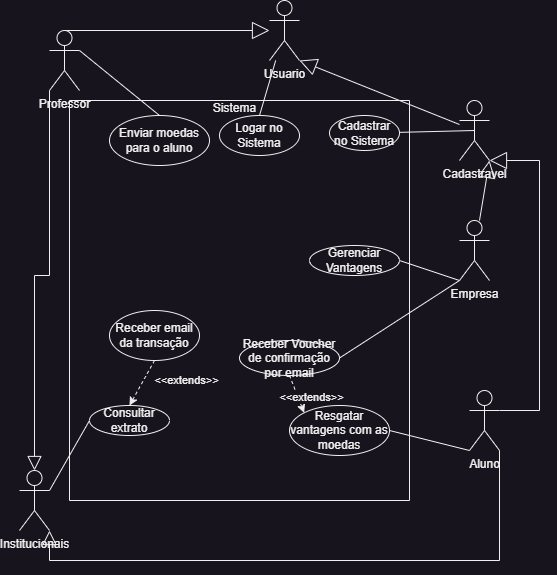

The diagram above was exported from draw.io. Its source (the exported page's mxGraphModel, read from the mxfile embedded in the PNG):
<mxGraphModel dx="1379" dy="764" grid="1" gridSize="10" guides="1" tooltips="1" connect="1" arrows="1" fold="1" page="1" pageScale="1" pageWidth="827" pageHeight="1169" math="0" shadow="0">
  <root>
    <mxCell id="0" />
    <mxCell id="1" parent="0" />
    <mxCell id="I1AMb1BQxjk4eKafT9W8-1" value="Usuario" style="shape=umlActor;verticalLabelPosition=bottom;verticalAlign=top;html=1;outlineConnect=0;" parent="1" vertex="1">
      <mxGeometry x="360" y="70" width="30" height="60" as="geometry" />
    </mxCell>
    <mxCell id="I1AMb1BQxjk4eKafT9W8-6" style="rounded=0;orthogonalLoop=1;jettySize=auto;html=1;exitX=0.5;exitY=0;exitDx=0;exitDy=0;exitPerimeter=0;endArrow=block;endFill=0;strokeWidth=1;endSize=15;" parent="1" source="I1AMb1BQxjk4eKafT9W8-3" target="I1AMb1BQxjk4eKafT9W8-1" edge="1">
      <mxGeometry relative="1" as="geometry" />
    </mxCell>
    <mxCell id="I1AMb1BQxjk4eKafT9W8-35" style="edgeStyle=orthogonalEdgeStyle;rounded=0;orthogonalLoop=1;jettySize=auto;html=1;exitX=0;exitY=1;exitDx=0;exitDy=0;exitPerimeter=0;entryX=0.5;entryY=0;entryDx=0;entryDy=0;entryPerimeter=0;endArrow=block;endFill=0;startArrow=none;startFill=0;endSize=12;" parent="1" source="I1AMb1BQxjk4eKafT9W8-3" target="I1AMb1BQxjk4eKafT9W8-34" edge="1">
      <mxGeometry relative="1" as="geometry" />
    </mxCell>
    <mxCell id="I1AMb1BQxjk4eKafT9W8-3" value="Professor" style="shape=umlActor;verticalLabelPosition=bottom;verticalAlign=top;html=1;outlineConnect=0;" parent="1" vertex="1">
      <mxGeometry x="140" y="100" width="30" height="60" as="geometry" />
    </mxCell>
    <mxCell id="I1AMb1BQxjk4eKafT9W8-5" value="" style="endArrow=none;html=1;rounded=0;endFill=0;entryX=0.5;entryY=0;entryDx=0;entryDy=0;" parent="1" source="I1AMb1BQxjk4eKafT9W8-1" target="I1AMb1BQxjk4eKafT9W8-4" edge="1">
      <mxGeometry width="50" height="50" relative="1" as="geometry">
        <mxPoint x="440" y="230" as="sourcePoint" />
        <mxPoint x="490" y="180" as="targetPoint" />
      </mxGeometry>
    </mxCell>
    <mxCell id="I1AMb1BQxjk4eKafT9W8-8" style="rounded=0;orthogonalLoop=1;jettySize=auto;html=1;exitX=0.5;exitY=0;exitDx=0;exitDy=0;entryX=1;entryY=0.3333333333333333;entryDx=0;entryDy=0;entryPerimeter=0;endArrow=none;endFill=0;" parent="1" source="I1AMb1BQxjk4eKafT9W8-7" target="I1AMb1BQxjk4eKafT9W8-3" edge="1">
      <mxGeometry relative="1" as="geometry" />
    </mxCell>
    <mxCell id="I1AMb1BQxjk4eKafT9W8-36" style="edgeStyle=orthogonalEdgeStyle;rounded=0;orthogonalLoop=1;jettySize=auto;html=1;exitX=1;exitY=1;exitDx=0;exitDy=0;exitPerimeter=0;entryX=1;entryY=1;entryDx=0;entryDy=0;entryPerimeter=0;endArrow=block;endFill=0;endSize=12;" parent="1" source="I1AMb1BQxjk4eKafT9W8-11" target="I1AMb1BQxjk4eKafT9W8-34" edge="1">
      <mxGeometry relative="1" as="geometry" />
    </mxCell>
    <mxCell id="I1AMb1BQxjk4eKafT9W8-11" value="Aluno" style="shape=umlActor;verticalLabelPosition=bottom;verticalAlign=top;html=1;outlineConnect=0;" parent="1" vertex="1">
      <mxGeometry x="560" y="460" width="30" height="60" as="geometry" />
    </mxCell>
    <mxCell id="I1AMb1BQxjk4eKafT9W8-17" style="rounded=0;orthogonalLoop=1;jettySize=auto;html=1;exitX=1;exitY=0.5;exitDx=0;exitDy=0;entryX=0;entryY=1;entryDx=0;entryDy=0;entryPerimeter=0;endArrow=none;endFill=0;" parent="1" source="I1AMb1BQxjk4eKafT9W8-16" target="I1AMb1BQxjk4eKafT9W8-11" edge="1">
      <mxGeometry relative="1" as="geometry" />
    </mxCell>
    <mxCell id="I1AMb1BQxjk4eKafT9W8-23" style="rounded=0;orthogonalLoop=1;jettySize=auto;html=1;exitX=0.5;exitY=0.5;exitDx=0;exitDy=0;exitPerimeter=0;endArrow=none;endFill=0;" parent="1" source="I1AMb1BQxjk4eKafT9W8-21" target="I1AMb1BQxjk4eKafT9W8-22" edge="1">
      <mxGeometry relative="1" as="geometry" />
    </mxCell>
    <mxCell id="I1AMb1BQxjk4eKafT9W8-21" value="Cadastravel" style="shape=umlActor;verticalLabelPosition=bottom;verticalAlign=top;html=1;outlineConnect=0;" parent="1" vertex="1">
      <mxGeometry x="550" y="170" width="30" height="60" as="geometry" />
    </mxCell>
    <mxCell id="I1AMb1BQxjk4eKafT9W8-24" style="rounded=0;orthogonalLoop=1;jettySize=auto;html=1;endArrow=block;endFill=0;strokeWidth=1;endSize=15;entryX=1;entryY=1;entryDx=0;entryDy=0;entryPerimeter=0;" parent="1" source="I1AMb1BQxjk4eKafT9W8-21" target="I1AMb1BQxjk4eKafT9W8-1" edge="1">
      <mxGeometry relative="1" as="geometry">
        <mxPoint x="185" y="260" as="sourcePoint" />
        <mxPoint x="380" y="140" as="targetPoint" />
      </mxGeometry>
    </mxCell>
    <mxCell id="I1AMb1BQxjk4eKafT9W8-25" style="rounded=0;orthogonalLoop=1;jettySize=auto;html=1;exitX=1;exitY=0.3333333333333333;exitDx=0;exitDy=0;exitPerimeter=0;endArrow=block;endFill=0;strokeWidth=1;endSize=15;entryX=1;entryY=1;entryDx=0;entryDy=0;entryPerimeter=0;fontStyle=1;edgeStyle=orthogonalEdgeStyle;elbow=vertical;" parent="1" source="I1AMb1BQxjk4eKafT9W8-11" target="I1AMb1BQxjk4eKafT9W8-21" edge="1">
      <mxGeometry relative="1" as="geometry">
        <mxPoint x="185" y="260" as="sourcePoint" />
        <mxPoint x="370" y="121" as="targetPoint" />
        <Array as="points">
          <mxPoint x="630" y="480" />
          <mxPoint x="630" y="230" />
        </Array>
      </mxGeometry>
    </mxCell>
    <mxCell id="I1AMb1BQxjk4eKafT9W8-39" style="rounded=0;orthogonalLoop=1;jettySize=auto;html=1;exitX=0;exitY=1;exitDx=0;exitDy=0;exitPerimeter=0;entryX=1;entryY=0.5;entryDx=0;entryDy=0;endArrow=none;endFill=0;" parent="1" source="I1AMb1BQxjk4eKafT9W8-27" target="I1AMb1BQxjk4eKafT9W8-18" edge="1">
      <mxGeometry relative="1" as="geometry" />
    </mxCell>
    <mxCell id="I1AMb1BQxjk4eKafT9W8-27" value="Empresa" style="shape=umlActor;verticalLabelPosition=bottom;verticalAlign=top;html=1;outlineConnect=0;" parent="1" vertex="1">
      <mxGeometry x="550" y="290" width="30" height="60" as="geometry" />
    </mxCell>
    <mxCell id="I1AMb1BQxjk4eKafT9W8-28" style="rounded=0;orthogonalLoop=1;jettySize=auto;html=1;endArrow=block;endFill=0;strokeWidth=1;endSize=15;entryX=1;entryY=1;entryDx=0;entryDy=0;entryPerimeter=0;" parent="1" source="I1AMb1BQxjk4eKafT9W8-27" target="I1AMb1BQxjk4eKafT9W8-21" edge="1">
      <mxGeometry relative="1" as="geometry">
        <mxPoint x="195" y="270" as="sourcePoint" />
        <mxPoint x="380" y="131" as="targetPoint" />
      </mxGeometry>
    </mxCell>
    <mxCell id="I1AMb1BQxjk4eKafT9W8-30" style="rounded=0;orthogonalLoop=1;jettySize=auto;html=1;exitX=1;exitY=0.5;exitDx=0;exitDy=0;entryX=0;entryY=1;entryDx=0;entryDy=0;entryPerimeter=0;endArrow=none;endFill=0;" parent="1" source="I1AMb1BQxjk4eKafT9W8-29" target="I1AMb1BQxjk4eKafT9W8-27" edge="1">
      <mxGeometry relative="1" as="geometry" />
    </mxCell>
    <mxCell id="I1AMb1BQxjk4eKafT9W8-32" value="" style="swimlane;startSize=0;" parent="1" vertex="1">
      <mxGeometry x="160" y="170" width="340" height="400" as="geometry" />
    </mxCell>
    <mxCell id="I1AMb1BQxjk4eKafT9W8-22" value="Cadastrar no Sistema" style="ellipse;whiteSpace=wrap;html=1;" parent="I1AMb1BQxjk4eKafT9W8-32" vertex="1">
      <mxGeometry x="260" y="15" width="70" height="35" as="geometry" />
    </mxCell>
    <mxCell id="I1AMb1BQxjk4eKafT9W8-29" value="Gerenciar Vantagens" style="ellipse;whiteSpace=wrap;html=1;" parent="I1AMb1BQxjk4eKafT9W8-32" vertex="1">
      <mxGeometry x="240" y="145" width="90" height="30" as="geometry" />
    </mxCell>
    <mxCell id="I1AMb1BQxjk4eKafT9W8-4" value="Logar no Sistema" style="ellipse;whiteSpace=wrap;html=1;" parent="I1AMb1BQxjk4eKafT9W8-32" vertex="1">
      <mxGeometry x="150" y="15" width="80" height="40" as="geometry" />
    </mxCell>
    <mxCell id="I1AMb1BQxjk4eKafT9W8-16" value="Resgatar vantagens com as moedas" style="ellipse;whiteSpace=wrap;html=1;" parent="I1AMb1BQxjk4eKafT9W8-32" vertex="1">
      <mxGeometry x="220" y="305" width="100" height="50" as="geometry" />
    </mxCell>
    <mxCell id="I1AMb1BQxjk4eKafT9W8-9" value="Consultar extrato" style="ellipse;whiteSpace=wrap;html=1;" parent="I1AMb1BQxjk4eKafT9W8-32" vertex="1">
      <mxGeometry x="20" y="305" width="80" height="30" as="geometry" />
    </mxCell>
    <mxCell id="I1AMb1BQxjk4eKafT9W8-18" value="Receber Voucher de confirmação por email" style="ellipse;whiteSpace=wrap;html=1;" parent="I1AMb1BQxjk4eKafT9W8-32" vertex="1">
      <mxGeometry x="170" y="240" width="100" height="35" as="geometry" />
    </mxCell>
    <mxCell id="I1AMb1BQxjk4eKafT9W8-19" style="rounded=0;orthogonalLoop=1;jettySize=auto;html=1;exitX=0.5;exitY=1;exitDx=0;exitDy=0;entryX=0;entryY=0;entryDx=0;entryDy=0;endArrow=classic;endFill=1;dashed=1;" parent="I1AMb1BQxjk4eKafT9W8-32" source="I1AMb1BQxjk4eKafT9W8-18" target="I1AMb1BQxjk4eKafT9W8-16" edge="1">
      <mxGeometry relative="1" as="geometry" />
    </mxCell>
    <mxCell id="I1AMb1BQxjk4eKafT9W8-20" value="&amp;lt;&amp;lt;extends&amp;gt;&amp;gt;" style="edgeLabel;html=1;align=center;verticalAlign=middle;resizable=0;points=[];" parent="I1AMb1BQxjk4eKafT9W8-19" connectable="0" vertex="1">
      <mxGeometry x="-0.2812" y="1" relative="1" as="geometry">
        <mxPoint x="15" y="9" as="offset" />
      </mxGeometry>
    </mxCell>
    <mxCell id="I1AMb1BQxjk4eKafT9W8-13" value="Receber email da transação" style="ellipse;whiteSpace=wrap;html=1;" parent="I1AMb1BQxjk4eKafT9W8-32" vertex="1">
      <mxGeometry x="40" y="210" width="90" height="50" as="geometry" />
    </mxCell>
    <mxCell id="I1AMb1BQxjk4eKafT9W8-14" style="rounded=0;orthogonalLoop=1;jettySize=auto;html=1;entryX=0.5;entryY=0;entryDx=0;entryDy=0;dashed=1;exitX=0.5;exitY=1;exitDx=0;exitDy=0;" parent="I1AMb1BQxjk4eKafT9W8-32" source="I1AMb1BQxjk4eKafT9W8-13" target="I1AMb1BQxjk4eKafT9W8-9" edge="1">
      <mxGeometry relative="1" as="geometry">
        <mxPoint x="100" y="295" as="sourcePoint" />
      </mxGeometry>
    </mxCell>
    <mxCell id="I1AMb1BQxjk4eKafT9W8-15" value="&amp;lt;&amp;lt;extends&amp;gt;&amp;gt;" style="edgeLabel;html=1;align=center;verticalAlign=middle;resizable=0;points=[];" parent="I1AMb1BQxjk4eKafT9W8-14" connectable="0" vertex="1">
      <mxGeometry x="-0.2517" y="1" relative="1" as="geometry">
        <mxPoint x="40" y="2" as="offset" />
      </mxGeometry>
    </mxCell>
    <mxCell id="I1AMb1BQxjk4eKafT9W8-7" value="Enviar moedas para o aluno" style="ellipse;whiteSpace=wrap;html=1;" parent="I1AMb1BQxjk4eKafT9W8-32" vertex="1">
      <mxGeometry x="40" y="15" width="100" height="50" as="geometry" />
    </mxCell>
    <mxCell id="I1AMb1BQxjk4eKafT9W8-33" value="Sistema" style="text;html=1;align=center;verticalAlign=middle;resizable=0;points=[];autosize=1;strokeColor=none;fillColor=none;" parent="I1AMb1BQxjk4eKafT9W8-32" vertex="1">
      <mxGeometry x="130" y="-7" width="70" height="30" as="geometry" />
    </mxCell>
    <mxCell id="I1AMb1BQxjk4eKafT9W8-37" style="rounded=0;orthogonalLoop=1;jettySize=auto;html=1;exitX=1;exitY=0.3333333333333333;exitDx=0;exitDy=0;exitPerimeter=0;entryX=0;entryY=0.5;entryDx=0;entryDy=0;endArrow=none;endFill=0;" parent="1" source="I1AMb1BQxjk4eKafT9W8-34" target="I1AMb1BQxjk4eKafT9W8-9" edge="1">
      <mxGeometry relative="1" as="geometry" />
    </mxCell>
    <mxCell id="I1AMb1BQxjk4eKafT9W8-34" value="Institucionais" style="shape=umlActor;verticalLabelPosition=bottom;verticalAlign=top;html=1;outlineConnect=0;" parent="1" vertex="1">
      <mxGeometry x="110" y="540" width="30" height="60" as="geometry" />
    </mxCell>
  </root>
</mxGraphModel>